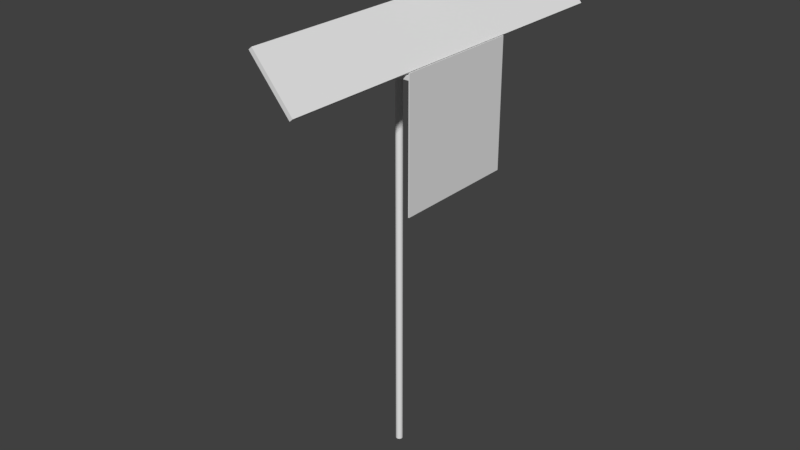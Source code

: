 # Source: wagon_receiver.blend  (saved by Blender 2.79.0; exported with 4.5.12 LTS)
import bpy
from mathutils import Matrix  # noqa: F401  (used for matrix-valued properties, if any)

bpy.ops.wm.read_factory_settings(use_empty=True)
scene = bpy.context.scene
scene.name = 'Scene'

# ---- collections
col_collection_1 = bpy.data.collections.new('Collection 1'); scene.collection.children.link(col_collection_1)

# ---- materials (node trees are filled in below, after node groups)
mat_material = bpy.data.materials.new('material')
mat_material.alpha_threshold = 0.0
mat_material.use_transparent_shadow = False
mat_material.roughness = 0.5
mat_material.line_color = (0.0, 0.0, 0.0, 1.0)

# ---- material node trees

# ---- world
world_world = bpy.data.worlds.new('World'); scene.world = world_world
world_world.color = (0.05088, 0.05088, 0.05088)
world_world.use_sun_shadow = False
world_world.sun_shadow_jitter_overblur = 0.0
world_world.cycles.sampling_method = 'MANUAL'

# ---- meshes
me_cylinder = bpy.data.meshes.new('Cylinder')
me_cylinder.from_pydata([(0.0, 12.0, -12.0), (0.0, 12.0, 12.0), (2.341, 11.77, -12.0), (2.341, 11.77, 12.0), (4.592, 11.09, -12.0), (4.592, 11.09, 12.0), (6.667, 9.978, -12.0), (6.667, 9.978, 12.0), (8.485, 8.485, -12.0), (8.485, 8.485, 12.0), (9.978, 6.667, -12.0), (9.978, 6.667, 12.0), (11.09, 4.592, -12.0), (11.09, 4.592, 12.0), (11.77, 2.341, -12.0), (11.77, 2.341, 12.0), (12.0, 9.06e-07, -12.0), (12.0, 9.06e-07, 12.0), (11.77, -2.341, -12.0), (11.77, -2.341, 12.0), (11.09, -4.592, -12.0), (11.09, -4.592, 12.0), (9.978, -6.667, -12.0), (9.978, -6.667, 12.0), (8.485, -8.485, -12.0), (8.485, -8.485, 12.0), (6.667, -9.978, -12.0), (6.667, -9.978, 12.0), (4.592, -11.09, -12.0), (4.592, -11.09, 12.0), (2.341, -11.77, -12.0), (2.341, -11.77, 12.0), (-3.91e-06, -12.0, -12.0), (-3.91e-06, -12.0, 12.0), (-2.341, -11.77, -12.0), (-2.341, -11.77, 12.0), (-4.592, -11.09, -12.0), (-4.592, -11.09, 12.0), (-6.667, -9.978, -12.0), (-6.667, -9.978, 12.0), (-8.485, -8.485, -12.0), (-8.485, -8.485, 12.0), (-9.978, -6.667, -12.0), (-9.978, -6.667, 12.0), (-11.09, -4.592, -12.0), (-11.09, -4.592, 12.0), (-11.77, -2.341, -12.0), (-11.77, -2.341, 12.0), (-12.0, 1.159e-05, -12.0), (-12.0, 1.159e-05, 12.0), (-11.77, 2.341, -12.0), (-11.77, 2.341, 12.0), (-11.09, 4.592, -12.0), (-11.09, 4.592, 12.0), (-9.978, 6.667, -12.0), (-9.978, 6.667, 12.0), (-8.485, 8.485, -12.0), (-8.485, 8.485, 12.0), (-6.667, 9.978, -12.0), (-6.667, 9.978, 12.0), (-4.592, 11.09, -12.0), (-4.592, 11.09, 12.0), (-2.341, 11.77, -12.0), (-2.341, 11.77, 12.0)], [], [(0, 1, 3, 2), (2, 3, 5, 4), (4, 5, 7, 6), (6, 7, 9, 8), (8, 9, 11, 10), (10, 11, 13, 12), (12, 13, 15, 14), (14, 15, 17, 16), (16, 17, 19, 18), (18, 19, 21, 20), (20, 21, 23, 22), (22, 23, 25, 24), (24, 25, 27, 26), (26, 27, 29, 28), (28, 29, 31, 30), (30, 31, 33, 32), (32, 33, 35, 34), (34, 35, 37, 36), (36, 37, 39, 38), (38, 39, 41, 40), (40, 41, 43, 42), (42, 43, 45, 44), (44, 45, 47, 46), (46, 47, 49, 48), (48, 49, 51, 50), (50, 51, 53, 52), (52, 53, 55, 54), (54, 55, 57, 56), (56, 57, 59, 58), (58, 59, 61, 60), (3, 1, 63, 61, 59, 57, 55, 53, 51, 49, 47, 45, 43, 41, 39, 37, 35, 33, 31, 29, 27, 25, 23, 21, 19, 17, 15, 13, 11, 9, 7, 5), (60, 61, 63, 62), (62, 63, 1, 0), (0, 2, 4, 6, 8, 10, 12, 14, 16, 18, 20, 22, 24, 26, 28, 30, 32, 34, 36, 38, 40, 42, 44, 46, 48, 50, 52, 54, 56, 58, 60, 62)])
_uv = me_cylinder.uv_layers.new(name='UVMap')
_uv.uv.foreach_set('vector', [0.002931, 0.0008245, 0.4974, 0.0008765, 0.4964, 0.001196, 0.003899, 0.001144, 0.003899, 0.001144, 0.4964, 0.001196, 0.4956, 0.00166, 0.004762, 0.001608, 0.004762, 0.001608, 0.4956, 0.00166, 0.4949, 0.002248, 0.005486, 0.002196, 0.005486, 0.002196, 0.4949, 0.002248, 0.4943, 0.00294, 0.006042, 0.002888, 0.006042, 0.002888, 0.4943, 0.00294, 0.4939, 0.003708, 0.006411, 0.003656, 0.006411, 0.003656, 0.4939, 0.003708, 0.4937, 0.004523, 0.006581, 0.004471, 0.006581, 0.004471, 0.4937, 0.004523, 0.4936, 0.005354, 0.006549, 0.005302, 0.006549, 0.005302, 0.4936, 0.005354, 0.4938, 0.006168, 0.00632, 0.006116, 0.00632, 0.006116, 0.4938, 0.006168, 0.4942, 0.006934, 0.005905, 0.006882, 0.005905, 0.006882, 0.4942, 0.006934, 0.4947, 0.007624, 0.005322, 0.007571, 0.005322, 0.007571, 0.4947, 0.007624, 0.4955, 0.008209, 0.004595, 0.008157, 0.004595, 0.008157, 0.4955, 0.008209, 0.4963, 0.008669, 0.003751, 0.008617, 0.003751, 0.008617, 0.4963, 0.008669, 0.4973, 0.008984, 0.002821, 0.008932, 0.002821, 0.008932, 0.4973, 0.008984, 0.4983, 0.009144, 0.00184, 0.009092, 0.9949, 0.009103, 0.7466, 0.009277, 0.4994, 0.009142, 0.9939, 0.009101, 0.9939, 0.009101, 0.4994, 0.009142, 0.5004, 0.008978, 0.9929, 0.008937, 0.9929, 0.008937, 0.5004, 0.008978, 0.5014, 0.008658, 0.9919, 0.008617, 0.9919, 0.008617, 0.5014, 0.008658, 0.5023, 0.008195, 0.9911, 0.008154, 0.9911, 0.008154, 0.5023, 0.008195, 0.503, 0.007606, 0.9904, 0.007565, 0.9904, 0.007565, 0.503, 0.007606, 0.5035, 0.006914, 0.9898, 0.006873, 0.9898, 0.006873, 0.5035, 0.006914, 0.5039, 0.006146, 0.9894, 0.006105, 0.9894, 0.006105, 0.5039, 0.006146, 0.5041, 0.005331, 0.9892, 0.00529, 0.9892, 0.00529, 0.5041, 0.005331, 0.5041, 0.004501, 0.9891, 0.00446, 0.9891, 0.00446, 0.5041, 0.004501, 0.5038, 0.003687, 0.9893, 0.003646, 0.9893, 0.003646, 0.5038, 0.003687, 0.5034, 0.00292, 0.9897, 0.002879, 0.9897, 0.002879, 0.5034, 0.00292, 0.5028, 0.002231, 0.9903, 0.00219, 0.9903, 0.00219, 0.5028, 0.002231, 0.5021, 0.001645, 0.991, 0.001604, 0.991, 0.001604, 0.5021, 0.001645, 0.5013, 0.001186, 0.9918, 0.001145, 0.9918, 0.001145, 0.5013, 0.001186, 0.5003, 0.00087, 0.9928, 0.000829, 0.9928, 0.000829, 0.5003, 0.00087, 0.4993, 0.0007101, 0.9939, 0.0006692, 0.4964, 0.001196, 0.4974, 0.0008765, 0.4983, 0.0007124, 0.4993, 0.0007101, 0.5003, 0.00087, 0.5013, 0.001186, 0.5021, 0.001645, 0.5028, 0.002231, 0.5034, 0.00292, 0.5038, 0.003687, 0.5041, 0.004501, 0.5041, 0.005331, 0.5039, 0.006146, 0.5035, 0.006914, 0.503, 0.007606, 0.5023, 0.008195, 0.5014, 0.008658, 0.5004, 0.008978, 0.4994, 0.009142, 0.4983, 0.009144, 0.4973, 0.008984, 0.4963, 0.008669, 0.4955, 0.008209, 0.4947, 0.007624, 0.4942, 0.006934, 0.4938, 0.006168, 0.4936, 0.005354, 0.4937, 0.004523, 0.4939, 0.003708, 0.4943, 0.00294, 0.4949, 0.002248, 0.4956, 0.00166, 0.9939, 0.0006692, 0.4993, 0.0007101, 0.4983, 0.0007124, 0.9949, 0.0006714, 0.001896, 0.0006603, 0.4983, 0.0007124, 0.4974, 0.0008765, 0.002931, 0.0008245, 0.9959, 0.0008356, 0.9969, 0.001155, 0.9978, 0.001619, 0.9985, 0.002207, 0.9991, 0.002899, 0.9994, 0.003667, 0.9996, 0.004482, 0.9996, 0.005313, 0.9993, 0.006127, 0.9989, 0.006893, 0.9983, 0.007583, 0.9976, 0.008168, 0.9968, 0.008628, 0.9958, 0.008944, 0.9949, 0.009103, 0.9939, 0.009101, 0.9929, 0.008937, 0.9919, 0.008617, 0.9911, 0.008154, 0.9904, 0.007565, 0.9898, 0.006873, 0.9894, 0.006105, 0.9892, 0.00529, 0.9891, 0.00446, 0.9893, 0.003646, 0.9897, 0.002879, 0.9903, 0.00219, 0.991, 0.001604, 0.9918, 0.001145, 0.9928, 0.000829, 0.9939, 0.0006692, 0.9949, 0.0006714])
me_cylinder.materials.append(mat_material)
me_cylinder.use_remesh_preserve_volume = False
me_cylinder.use_remesh_preserve_attributes = False
me_cylinder.use_mirror_vertex_groups = False
me_cylinder.update()
me_cube_002 = bpy.data.meshes.new('Cube.002')
me_cube_002.from_pydata([(-12.0, -12.0, -12.0), (-12.0, -12.0, 12.0), (-12.0, 12.0, -12.0), (-12.0, 12.0, 12.0), (12.0, -12.0, -12.0), (12.0, -12.0, 12.0), (12.0, 12.0, -12.0), (12.0, 12.0, 12.0)], [], [(0, 1, 3, 2), (2, 3, 7, 6), (6, 7, 5, 4), (4, 5, 1, 0), (2, 6, 4, 0), (7, 3, 1, 5)])
_uv = me_cube_002.uv_layers.new(name='UVMap')
_uv.uv.foreach_set('vector', [0.5312, 0.9219, 0.5312, 1.0, 1.0, 1.0, 1.0, 0.9219, 0.5312, 0.9219, 0.5312, 1.0, 1.0, 1.0, 1.0, 0.9219, 1.0, 0.9219, 1.0, 1.0, 0.5312, 1.0, 0.5312, 0.9219, 1.0, 0.9219, 1.0, 1.0, 0.5312, 1.0, 0.5312, 0.9219, 0.75, 1.0, 1.0, 1.0, 1.0, 0.75, 0.75, 0.75, 1.0, 1.0, 0.75, 1.0, 0.75, 0.75, 1.0, 0.75])
me_cube_002.materials.append(mat_material)
me_cube_002.use_remesh_preserve_volume = False
me_cube_002.use_remesh_preserve_attributes = False
me_cube_002.use_mirror_vertex_groups = False
me_cube_002.update()
me_cube_006 = bpy.data.meshes.new('Cube.006')
me_cube_006.from_pydata([(-12.0, -12.0, -12.0), (-12.0, -12.0, 12.0), (-12.0, 12.0, -12.0), (-12.0, 12.0, 12.0), (12.0, -12.0, -12.0), (12.0, -12.0, 12.0), (12.0, 12.0, -12.0), (12.0, 12.0, 12.0)], [], [(0, 1, 3, 2), (2, 3, 7, 6), (6, 7, 5, 4), (4, 5, 1, 0), (2, 6, 4, 0), (7, 3, 1, 5)])
_uv = me_cube_006.uv_layers.new(name='UVMap')
_uv.uv.foreach_set('vector', [0.5312, 0.9219, 0.5312, 1.0, 1.0, 1.0, 1.0, 0.9219, 0.5312, 0.9219, 0.5312, 1.0, 1.0, 1.0, 1.0, 0.9219, 0.4688, 0.9219, 0.4688, 1.0, 2.095e-08, 1.0, 2.095e-08, 0.9219, 1.0, 0.9219, 1.0, 1.0, 0.5312, 1.0, 0.5312, 0.9219, 0.5312, 1.0, 1.0, 1.0, 1.0, 0.9219, 0.5312, 0.9219, 1.0, 1.0, 0.5312, 1.0, 0.5312, 0.9219, 1.0, 0.9219])
me_cube_006.materials.append(mat_material)
me_cube_006.use_remesh_preserve_volume = False
me_cube_006.use_remesh_preserve_attributes = False
me_cube_006.use_mirror_vertex_groups = False
me_cube_006.update()
me_cylinder_001 = bpy.data.meshes.new('Cylinder.001')
me_cylinder_001.from_pydata([(0.0, 1.0, -1.0), (0.0, 1.0, 1.0), (0.1951, 0.9808, -1.0), (0.1951, 0.9808, 1.0), (0.3827, 0.9239, -1.0), (0.3827, 0.9239, 1.0), (0.5556, 0.8315, -1.0), (0.5556, 0.8315, 1.0), (0.7071, 0.7071, -1.0), (0.7071, 0.7071, 1.0), (0.8315, 0.5556, -1.0), (0.8315, 0.5556, 1.0), (0.9239, 0.3827, -1.0), (0.9239, 0.3827, 1.0), (0.9808, 0.1951, -1.0), (0.9808, 0.1951, 1.0), (1.0, 7.55e-08, -1.0), (1.0, 7.55e-08, 1.0), (0.9808, -0.1951, -1.0), (0.9808, -0.1951, 1.0), (0.9239, -0.3827, -1.0), (0.9239, -0.3827, 1.0), (0.8315, -0.5556, -1.0), (0.8315, -0.5556, 1.0), (0.7071, -0.7071, -1.0), (0.7071, -0.7071, 1.0), (0.5556, -0.8315, -1.0), (0.5556, -0.8315, 1.0), (0.3827, -0.9239, -1.0), (0.3827, -0.9239, 1.0), (0.1951, -0.9808, -1.0), (0.1951, -0.9808, 1.0), (-3.258e-07, -1.0, -1.0), (-3.258e-07, -1.0, 1.0), (-0.1951, -0.9808, -1.0), (-0.1951, -0.9808, 1.0), (-0.3827, -0.9239, -1.0), (-0.3827, -0.9239, 1.0), (-0.5556, -0.8315, -1.0), (-0.5556, -0.8315, 1.0), (-0.7071, -0.7071, -1.0), (-0.7071, -0.7071, 1.0), (-0.8315, -0.5556, -1.0), (-0.8315, -0.5556, 1.0), (-0.9239, -0.3827, -1.0), (-0.9239, -0.3827, 1.0), (-0.9808, -0.1951, -1.0), (-0.9808, -0.1951, 1.0), (-1.0, 9.656e-07, -1.0), (-1.0, 9.656e-07, 1.0), (-0.9808, 0.1951, -1.0), (-0.9808, 0.1951, 1.0), (-0.9239, 0.3827, -1.0), (-0.9239, 0.3827, 1.0), (-0.8315, 0.5556, -1.0), (-0.8315, 0.5556, 1.0), (-0.7071, 0.7071, -1.0), (-0.7071, 0.7071, 1.0), (-0.5556, 0.8315, -1.0), (-0.5556, 0.8315, 1.0), (-0.3827, 0.9239, -1.0), (-0.3827, 0.9239, 1.0), (-0.1951, 0.9808, -1.0), (-0.1951, 0.9808, 1.0)], [], [(0, 1, 3, 2), (2, 3, 5, 4), (4, 5, 7, 6), (6, 7, 9, 8), (8, 9, 11, 10), (10, 11, 13, 12), (12, 13, 15, 14), (14, 15, 17, 16), (16, 17, 19, 18), (18, 19, 21, 20), (20, 21, 23, 22), (22, 23, 25, 24), (24, 25, 27, 26), (26, 27, 29, 28), (28, 29, 31, 30), (30, 31, 33, 32), (32, 33, 35, 34), (34, 35, 37, 36), (36, 37, 39, 38), (38, 39, 41, 40), (40, 41, 43, 42), (42, 43, 45, 44), (44, 45, 47, 46), (46, 47, 49, 48), (48, 49, 51, 50), (50, 51, 53, 52), (52, 53, 55, 54), (54, 55, 57, 56), (56, 57, 59, 58), (58, 59, 61, 60), (3, 1, 63, 61, 59, 57, 55, 53, 51, 49, 47, 45, 43, 41, 39, 37, 35, 33, 31, 29, 27, 25, 23, 21, 19, 17, 15, 13, 11, 9, 7, 5), (60, 61, 63, 62), (62, 63, 1, 0), (0, 2, 4, 6, 8, 10, 12, 14, 16, 18, 20, 22, 24, 26, 28, 30, 32, 34, 36, 38, 40, 42, 44, 46, 48, 50, 52, 54, 56, 58, 60, 62)])
_uv = me_cylinder_001.uv_layers.new(name='UVMap')
_uv.uv.foreach_set('vector', [0.06478, 0.1576, 0.4235, 0.2012, 0.3987, 0.2018, 0.1508, 0.1582, 0.1508, 0.1582, 0.3987, 0.2018, 0.375, 0.2032, 0.174, 0.1596, 0.174, 0.1596, 0.375, 0.2032, 0.3532, 0.2052, 0.1795, 0.1615, 0.1795, 0.1615, 0.3532, 0.2052, 0.3336, 0.2077, 0.1782, 0.1641, 0.1782, 0.1641, 0.3336, 0.2077, 0.3163, 0.2107, 0.1733, 0.1671, 0.1733, 0.1671, 0.3163, 0.2107, 0.3011, 0.2141, 0.166, 0.1705, 0.166, 0.1705, 0.3011, 0.2141, 0.2879, 0.2177, 0.1568, 0.1741, 0.1568, 0.1741, 0.2879, 0.2177, 0.2765, 0.2214, 0.1458, 0.1778, 0.1458, 0.1778, 0.2765, 0.2214, 0.2669, 0.225, 0.133, 0.1814, 0.133, 0.1814, 0.2669, 0.225, 0.2591, 0.2284, 0.1183, 0.1848, 0.1183, 0.1848, 0.2591, 0.2284, 0.2536, 0.2315, 0.1014, 0.1879, 0.1014, 0.1879, 0.2536, 0.2315, 0.2513, 0.2342, 0.08233, 0.1906, 0.08233, 0.1906, 0.2513, 0.2342, 0.2548, 0.2363, 0.06103, 0.1927, 0.06103, 0.1927, 0.2548, 0.2363, 0.2721, 0.2378, 0.03777, 0.1942, 0.03777, 0.1942, 0.2721, 0.2378, 0.3362, 0.2386, 0.0131, 0.195, 0.824, 0.1771, 0.7278, 0.2394, 0.5005, 0.2387, 0.7988, 0.1772, 0.7988, 0.1772, 0.5005, 0.2387, 0.5865, 0.238, 0.7739, 0.1765, 0.7739, 0.1765, 0.5865, 0.238, 0.6097, 0.2367, 0.7502, 0.1752, 0.7502, 0.1752, 0.6097, 0.2367, 0.6152, 0.2347, 0.7285, 0.1732, 0.7285, 0.1732, 0.6152, 0.2347, 0.6139, 0.2322, 0.7089, 0.1707, 0.7089, 0.1707, 0.6139, 0.2322, 0.609, 0.2292, 0.6915, 0.1677, 0.6915, 0.1677, 0.609, 0.2292, 0.6017, 0.2258, 0.6763, 0.1643, 0.6763, 0.1643, 0.6017, 0.2258, 0.5925, 0.2222, 0.6631, 0.1607, 0.6631, 0.1607, 0.5925, 0.2222, 0.5815, 0.2185, 0.6517, 0.157, 0.6517, 0.157, 0.5815, 0.2185, 0.5687, 0.2149, 0.6421, 0.1534, 0.6421, 0.1534, 0.5687, 0.2149, 0.554, 0.2115, 0.6343, 0.1499, 0.6343, 0.1499, 0.554, 0.2115, 0.5371, 0.2083, 0.6288, 0.1468, 0.6288, 0.1468, 0.5371, 0.2083, 0.518, 0.2057, 0.6265, 0.1442, 0.6265, 0.1442, 0.518, 0.2057, 0.4967, 0.2036, 0.63, 0.1421, 0.63, 0.1421, 0.4967, 0.2036, 0.4735, 0.2021, 0.6473, 0.1406, 0.3987, 0.2018, 0.4235, 0.2012, 0.4488, 0.2013, 0.4735, 0.2021, 0.4967, 0.2036, 0.518, 0.2057, 0.5371, 0.2083, 0.554, 0.2115, 0.5687, 0.2149, 0.5815, 0.2185, 0.5925, 0.2222, 0.6017, 0.2258, 0.609, 0.2292, 0.6139, 0.2322, 0.6152, 0.2347, 0.6097, 0.2367, 0.5865, 0.238, 0.5005, 0.2387, 0.3362, 0.2386, 0.2721, 0.2378, 0.2548, 0.2363, 0.2513, 0.2342, 0.2536, 0.2315, 0.2591, 0.2284, 0.2669, 0.225, 0.2765, 0.2214, 0.2879, 0.2177, 0.3011, 0.2141, 0.3163, 0.2107, 0.3336, 0.2077, 0.3532, 0.2052, 0.375, 0.2032, 0.6473, 0.1406, 0.4735, 0.2021, 0.4488, 0.2013, 0.7114, 0.1398, 0.7114, 0.1398, 0.4488, 0.2013, 0.4235, 0.2012, 0.8757, 0.1397, 0.8757, 0.1397, 0.9617, 0.1403, 0.9849, 0.1417, 0.9905, 0.1436, 0.9891, 0.1462, 0.9842, 0.1492, 0.9769, 0.1526, 0.9677, 0.1562, 0.9568, 0.1599, 0.944, 0.1635, 0.9292, 0.1669, 0.9123, 0.17, 0.8933, 0.1727, 0.872, 0.1748, 0.8487, 0.1763, 0.824, 0.1771, 0.7988, 0.1772, 0.7739, 0.1765, 0.7502, 0.1752, 0.7285, 0.1732, 0.7089, 0.1707, 0.6915, 0.1677, 0.6763, 0.1643, 0.6631, 0.1607, 0.6517, 0.157, 0.6421, 0.1534, 0.6343, 0.1499, 0.6288, 0.1468, 0.6265, 0.1442, 0.63, 0.1421, 0.6473, 0.1406, 0.7114, 0.1398])
me_cylinder_001.materials.append(mat_material)
me_cylinder_001.use_remesh_preserve_volume = False
me_cylinder_001.use_remesh_preserve_attributes = False
me_cylinder_001.use_mirror_vertex_groups = False
me_cylinder_001.update()
me_cube_004 = bpy.data.meshes.new('Cube.004')
me_cube_004.from_pydata([(-12.0, -12.0, -12.0), (-12.0, -12.0, 12.0), (-12.0, 12.0, -12.0), (-12.0, 12.0, 12.0), (12.0, -12.0, -12.0), (12.0, -12.0, 12.0), (12.0, 12.0, -12.0), (12.0, 12.0, 12.0)], [], [(0, 1, 3, 2), (2, 3, 7, 6), (6, 7, 5, 4), (4, 5, 1, 0), (2, 6, 4, 0), (7, 3, 1, 5)])
_uv = me_cube_004.uv_layers.new(name='UVMap')
_uv.uv.foreach_set('vector', [0.5312, 0.9219, 0.5312, 1.0, 1.0, 1.0, 1.0, 0.9219, 0.5312, 0.9219, 0.5312, 1.0, 1.0, 1.0, 1.0, 0.9219, 1.0, 0.9219, 1.0, 1.0, 0.5312, 1.0, 0.5312, 0.9219, 1.0, 0.9219, 1.0, 1.0, 0.5312, 1.0, 0.5312, 0.9219, 0.75, 1.0, 1.0, 1.0, 1.0, 0.75, 0.75, 0.75, 1.0, 1.0, 0.75, 1.0, 0.75, 0.75, 1.0, 0.75])
me_cube_004.materials.append(mat_material)
me_cube_004.use_remesh_preserve_volume = False
me_cube_004.use_remesh_preserve_attributes = False
me_cube_004.use_mirror_vertex_groups = False
me_cube_004.update()
me_cube_003 = bpy.data.meshes.new('Cube.003')
me_cube_003.from_pydata([(-12.0, -12.0, -12.0), (-12.0, -12.0, 12.0), (-12.0, 12.0, -12.0), (-12.0, 12.0, 12.0), (12.0, -12.0, -12.0), (12.0, -12.0, 12.0), (12.0, 12.0, -12.0), (12.0, 12.0, 12.0)], [], [(0, 1, 3, 2), (2, 3, 7, 6), (6, 7, 5, 4), (4, 5, 1, 0), (2, 6, 4, 0), (7, 3, 1, 5)])
_uv = me_cube_003.uv_layers.new(name='UVMap')
_uv.uv.foreach_set('vector', [0.75, 0.9219, 0.75, 1.0, 1.0, 1.0, 1.0, 0.9219, 0.75, 0.9219, 0.75, 1.0, 1.0, 1.0, 1.0, 0.9219, 1.0, 0.9219, 1.0, 1.0, 0.75, 1.0, 0.75, 0.9219, 1.0, 0.9219, 1.0, 1.0, 0.75, 1.0, 0.75, 0.9219, 0.875, 1.0, 1.0, 1.0, 1.0, 0.75, 0.875, 0.75, 1.0, 1.0, 0.875, 1.0, 0.875, 0.75, 1.0, 0.75])
me_cube_003.materials.append(mat_material)
me_cube_003.use_remesh_preserve_volume = False
me_cube_003.use_remesh_preserve_attributes = False
me_cube_003.use_mirror_vertex_groups = False
me_cube_003.update()
me_cube = bpy.data.meshes.new('Cube')
me_cube.from_pydata([(1.0, 1.0, -1.0), (1.0, -1.0, -1.0), (-1.0, -1.0, -1.0), (-1.0, 1.0, -1.0), (1.0, 1.0, 1.0), (1.0, -1.0, 1.0), (-1.0, -1.0, 1.0), (-1.0, 1.0, 1.0)], [], [(0, 1, 2, 3), (4, 7, 6, 5), (0, 4, 5, 1), (1, 5, 6, 2), (2, 6, 7, 3), (4, 0, 3, 7)])
_uv = me_cube.uv_layers.new(name='UVMap')
_uv.uv.foreach_set('vector', [1.0, 1.0, 1.0, 0.9219, 0.5312, 0.9219, 0.5312, 1.0, 1.0, 1.0, 0.5313, 1.0, 0.5312, 0.9219, 1.0, 0.9219, 0.25, 0.5, 0.25, 0.75, 0.0, 0.75, 0.0, 0.5, 1.0, 0.9219, 1.0, 1.0, 0.5312, 1.0, 0.5313, 0.9219, 0.75, 0.75, 0.75, 1.0, 1.0, 1.0, 1.0, 0.75, 1.0, 1.0, 1.0, 0.9219, 0.5312, 0.9219, 0.5312, 1.0])
me_cube.materials.append(mat_material)
me_cube.use_remesh_preserve_volume = False
me_cube.use_remesh_preserve_attributes = False
me_cube.use_mirror_vertex_groups = False
me_cube.update()

# ---- objects
ob_cylinder = bpy.data.objects.new('Cylinder', me_cylinder)
ob_cube_001 = bpy.data.objects.new('Cube.001', me_cube_002)
ob_cube_004 = bpy.data.objects.new('Cube.004', me_cube_006)
ob_imu = bpy.data.objects.new('IMU', me_cylinder_001)
ob_cube_003 = bpy.data.objects.new('Cube.003', me_cube_004)
ob_cube_002 = bpy.data.objects.new('Cube.002', me_cube_003)
ob_cube = bpy.data.objects.new('Cube', me_cube)

# ---- transforms, parenting, visibility, modifiers, constraints
ob_cylinder.location = (-0.0025, -0.0025, -0.171)
ob_cylinder.scale = (0.001392, 0.001392, 0.08333)
ob_cylinder.lineart.crease_threshold = 0.0
ob_cube_001.location = (-0.0025, -0.005, 0.838)
ob_cube_001.rotation_euler = (-9.319e-10, -7.752e-07, 7.76e-08)
ob_cube_001.scale = (0.02521, 0.02533, 0.00075)
ob_cube_001.lineart.crease_threshold = 0.0
ob_cube_004.location = (0.1976, 1.325e-08, 0.9618)
ob_cube_004.rotation_euler = (-4.333e-09, -0.6981, 7.729e-08)
ob_cube_004.scale = (0.0008333, 0.07675, 0.01179)
ob_cube_004.lineart.crease_threshold = 0.0
ob_imu.location = (-0.089, -0.005, 0.8838)
ob_imu.rotation_euler = (-1.218e-09, -7.752e-07, 7.458e-08)
ob_imu.scale = (0.04445, 0.04445, 0.03685)
ob_imu.lineart.crease_threshold = 0.0
ob_cube_003.location = (-0.0445, -0.0065, 1.162)
ob_cube_003.rotation_euler = (-1.218e-09, -7.752e-07, 7.458e-08)
ob_cube_003.scale = (0.01271, 0.01175, 0.00075)
ob_cube_003.lineart.crease_threshold = 0.0
ob_cube_002.location = (0.09, -0.0025, 1.0)
ob_cube_002.rotation_euler = (-1.218e-09, -7.752e-07, 7.458e-08)
ob_cube_002.scale = (0.0015, 0.003583, 0.01275)
ob_cube_002.lineart.crease_threshold = 0.0
ob_cube.location = (0.3025, -0.005, 0.5565)
ob_cube.rotation_euler = (-1.218e-09, -7.752e-07, 7.458e-08)
ob_cube.scale = (0.0025, 0.3045, 0.3035)
ob_cube.lock_rotations_4d = False
ob_cube.empty_display_type = 'ARROWS'
ob_cube.lineart.crease_threshold = 0.0

# ---- collection membership
col_collection_1.objects.link(ob_cylinder)
col_collection_1.objects.link(ob_cube_001)
col_collection_1.objects.link(ob_cube_004)
col_collection_1.objects.link(ob_imu)
col_collection_1.objects.link(ob_cube_003)
col_collection_1.objects.link(ob_cube_002)
col_collection_1.objects.link(ob_cube)

# ---- scene / render settings (as saved in the file)
scene.frame_start = 1; scene.frame_end = 250; scene.frame_set(143)
scene.render.engine = 'BLENDER_EEVEE_NEXT'
scene.render.resolution_percentage = 50
scene.render.dither_intensity = 0.0
scene.cycles.use_denoising = False
scene.cycles.samples = 128
scene.cycles.sampling_pattern = 'TABULATED_SOBOL'
scene.cycles.use_adaptive_sampling = False
scene.cycles.use_light_tree = False
scene.cycles.blur_glossy = 0.0
scene.cycles.sample_clamp_indirect = 0.0
scene.view_settings.view_transform = 'Standard'
bpy.context.view_layer.update()

# ---- added for rendering (the .blend has no active camera and no usable light): camera, sun
cam_auto = bpy.data.cameras.new('AutoCamera')
cam_auto.lens = 50.0
cam_auto.sensor_width = 36.0
cam_auto.clip_end = 1000.0
ob_auto_camera = bpy.data.objects.new('AutoCamera', cam_auto)
scene.collection.objects.link(ob_auto_camera)
ob_auto_camera.location = (2.81396, -3.37676, 2.25117)
ob_auto_camera.rotation_euler = (1.09748, -7.21219e-08, 0.694738)
scene.camera = ob_auto_camera
light_auto_sun = bpy.data.lights.new('AutoSun', 'SUN')
light_auto_sun.energy = 3.0
light_auto_sun.angle = 0.0523599
ob_auto_sun = bpy.data.objects.new('AutoSun', light_auto_sun)
scene.collection.objects.link(ob_auto_sun)
ob_auto_sun.rotation_euler = (0.872665, 0.174533, 0.523599)
bpy.context.view_layer.update()
